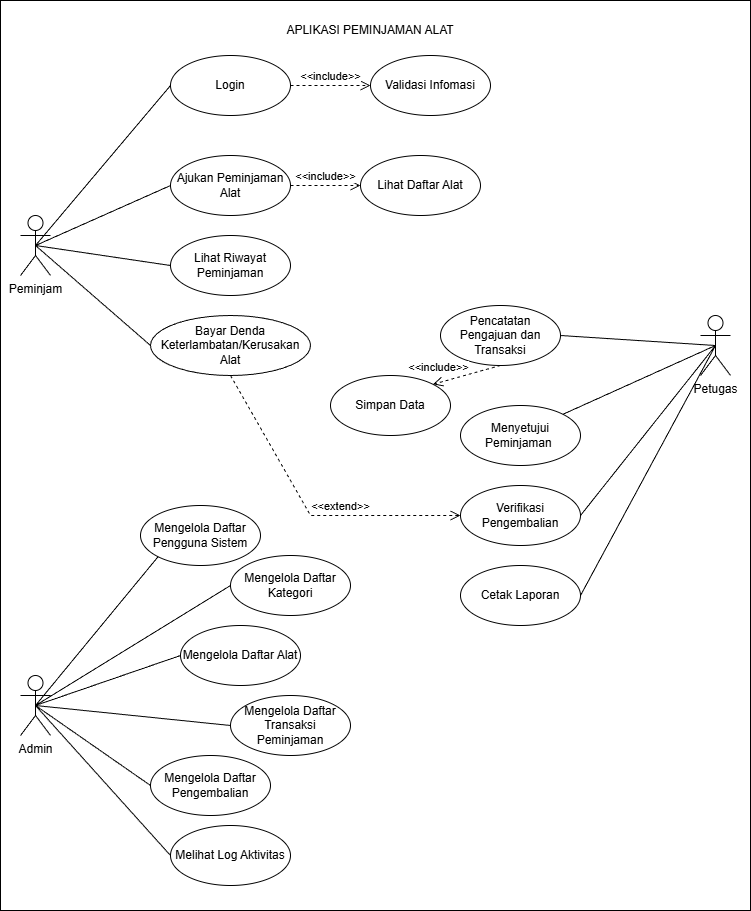

The diagram above was exported from draw.io. Its source (the exported page's mxGraphModel, read from the mxfile embedded in the PNG):
<mxGraphModel dx="1025" dy="1685" grid="1" gridSize="10" guides="1" tooltips="1" connect="1" arrows="1" fold="1" page="1" pageScale="1" pageWidth="827" pageHeight="1169" math="0" shadow="0">
  <root>
    <mxCell id="0" />
    <mxCell id="1" parent="0" />
    <mxCell id="YKYPtPNXH5_25ztQBcJk-1" parent="1" style="rounded=0;whiteSpace=wrap;html=1;direction=south;" value="" vertex="1">
      <mxGeometry height="910" width="750" x="10" y="-5" as="geometry" />
    </mxCell>
    <mxCell id="YKYPtPNXH5_25ztQBcJk-2" parent="1" style="shape=umlActor;verticalLabelPosition=bottom;verticalAlign=top;html=1;outlineConnect=0;" value="Peminjam" vertex="1">
      <mxGeometry height="60" width="30" x="30" y="210" as="geometry" />
    </mxCell>
    <mxCell id="YKYPtPNXH5_25ztQBcJk-3" parent="1" style="shape=umlActor;verticalLabelPosition=bottom;verticalAlign=top;html=1;outlineConnect=0;" value="Petugas" vertex="1">
      <mxGeometry height="60" width="30" x="710" y="310" as="geometry" />
    </mxCell>
    <mxCell id="YKYPtPNXH5_25ztQBcJk-4" parent="1" style="shape=umlActor;verticalLabelPosition=bottom;verticalAlign=top;html=1;outlineConnect=0;" value="Admin" vertex="1">
      <mxGeometry height="60" width="30" x="30" y="670" as="geometry" />
    </mxCell>
    <mxCell id="YKYPtPNXH5_25ztQBcJk-5" parent="1" style="text;html=1;whiteSpace=wrap;strokeColor=none;fillColor=none;align=center;verticalAlign=middle;rounded=0;" value="APLIKASI PEMINJAMAN ALAT" vertex="1">
      <mxGeometry height="30" width="180" x="290" y="10" as="geometry" />
    </mxCell>
    <mxCell id="YKYPtPNXH5_25ztQBcJk-9" parent="1" style="ellipse;whiteSpace=wrap;html=1;" value="Login" vertex="1">
      <mxGeometry height="60" width="120" x="180" y="50" as="geometry" />
    </mxCell>
    <mxCell id="YKYPtPNXH5_25ztQBcJk-10" parent="1" style="ellipse;whiteSpace=wrap;html=1;" value="Validasi Infomasi" vertex="1">
      <mxGeometry height="60" width="120" x="380" y="50" as="geometry" />
    </mxCell>
    <mxCell id="YKYPtPNXH5_25ztQBcJk-16" parent="1" style="ellipse;whiteSpace=wrap;html=1;" value="Ajukan Peminjaman Alat" vertex="1">
      <mxGeometry height="60" width="120" x="180" y="150" as="geometry" />
    </mxCell>
    <mxCell id="YKYPtPNXH5_25ztQBcJk-17" parent="1" style="ellipse;whiteSpace=wrap;html=1;" value="Lihat Daftar Alat" vertex="1">
      <mxGeometry height="60" width="120" x="370" y="150" as="geometry" />
    </mxCell>
    <mxCell id="YKYPtPNXH5_25ztQBcJk-18" parent="1" style="ellipse;whiteSpace=wrap;html=1;" value="Lihat Riwayat Peminjaman" vertex="1">
      <mxGeometry height="60" width="120" x="180" y="230" as="geometry" />
    </mxCell>
    <mxCell id="YKYPtPNXH5_25ztQBcJk-23" edge="1" parent="1" source="YKYPtPNXH5_25ztQBcJk-2" style="endArrow=none;html=1;rounded=0;exitX=0.5;exitY=0.5;exitDx=0;exitDy=0;exitPerimeter=0;entryX=0;entryY=0.5;entryDx=0;entryDy=0;" target="YKYPtPNXH5_25ztQBcJk-18" value="">
      <mxGeometry height="50" relative="1" width="50" as="geometry">
        <mxPoint x="20" y="350" as="sourcePoint" />
        <mxPoint x="70" y="300" as="targetPoint" />
      </mxGeometry>
    </mxCell>
    <mxCell id="YKYPtPNXH5_25ztQBcJk-24" edge="1" parent="1" source="YKYPtPNXH5_25ztQBcJk-2" style="endArrow=none;html=1;rounded=0;exitX=0.5;exitY=0.5;exitDx=0;exitDy=0;exitPerimeter=0;entryX=0;entryY=0.5;entryDx=0;entryDy=0;" target="YKYPtPNXH5_25ztQBcJk-16" value="">
      <mxGeometry height="50" relative="1" width="50" as="geometry">
        <mxPoint x="110" y="210" as="sourcePoint" />
        <mxPoint x="160" y="160" as="targetPoint" />
      </mxGeometry>
    </mxCell>
    <mxCell id="YKYPtPNXH5_25ztQBcJk-25" edge="1" parent="1" source="YKYPtPNXH5_25ztQBcJk-2" style="endArrow=none;html=1;rounded=0;entryX=0;entryY=0.5;entryDx=0;entryDy=0;exitX=0.5;exitY=0.5;exitDx=0;exitDy=0;exitPerimeter=0;" target="YKYPtPNXH5_25ztQBcJk-9" value="">
      <mxGeometry height="50" relative="1" width="50" as="geometry">
        <mxPoint x="60" y="180" as="sourcePoint" />
        <mxPoint x="110" y="130" as="targetPoint" />
      </mxGeometry>
    </mxCell>
    <mxCell id="YKYPtPNXH5_25ztQBcJk-26" edge="1" parent="1" source="YKYPtPNXH5_25ztQBcJk-9" style="html=1;verticalAlign=bottom;endArrow=open;dashed=1;endSize=8;curved=0;rounded=0;exitX=1;exitY=0.5;exitDx=0;exitDy=0;entryX=0;entryY=0.5;entryDx=0;entryDy=0;" target="YKYPtPNXH5_25ztQBcJk-10" value="&amp;lt;&amp;lt;include&amp;gt;&amp;gt;">
      <mxGeometry relative="1" as="geometry">
        <mxPoint x="450" y="310" as="sourcePoint" />
        <mxPoint x="370" y="310" as="targetPoint" />
      </mxGeometry>
    </mxCell>
    <mxCell id="YKYPtPNXH5_25ztQBcJk-28" edge="1" parent="1" source="YKYPtPNXH5_25ztQBcJk-16" style="html=1;verticalAlign=bottom;endArrow=open;dashed=1;endSize=8;curved=0;rounded=0;exitX=1;exitY=0.5;exitDx=0;exitDy=0;entryX=0;entryY=0.5;entryDx=0;entryDy=0;" target="YKYPtPNXH5_25ztQBcJk-17" value="&amp;lt;&amp;lt;include&amp;gt;&amp;gt;">
      <mxGeometry relative="1" as="geometry">
        <mxPoint x="300" y="200" as="sourcePoint" />
        <mxPoint x="370" y="200" as="targetPoint" />
      </mxGeometry>
    </mxCell>
    <mxCell id="YKYPtPNXH5_25ztQBcJk-31" parent="1" style="ellipse;whiteSpace=wrap;html=1;" value="Bayar Denda Keterlambatan/Kerusakan Alat" vertex="1">
      <mxGeometry height="60" width="160" x="160" y="310" as="geometry" />
    </mxCell>
    <mxCell id="YKYPtPNXH5_25ztQBcJk-33" edge="1" parent="1" source="YKYPtPNXH5_25ztQBcJk-31" style="endArrow=none;html=1;rounded=0;entryX=0.5;entryY=0.5;entryDx=0;entryDy=0;entryPerimeter=0;exitX=0;exitY=0.5;exitDx=0;exitDy=0;" target="YKYPtPNXH5_25ztQBcJk-2" value="">
      <mxGeometry height="50" relative="1" width="50" as="geometry">
        <mxPoint x="390" y="340" as="sourcePoint" />
        <mxPoint x="440" y="290" as="targetPoint" />
      </mxGeometry>
    </mxCell>
    <mxCell id="YKYPtPNXH5_25ztQBcJk-34" parent="1" style="ellipse;whiteSpace=wrap;html=1;" value="Pencatatan Pengajuan dan Transaksi" vertex="1">
      <mxGeometry height="60" width="120" x="450" y="300" as="geometry" />
    </mxCell>
    <mxCell id="YKYPtPNXH5_25ztQBcJk-35" parent="1" style="ellipse;whiteSpace=wrap;html=1;" value="Menyetujui Peminjaman&amp;nbsp;" vertex="1">
      <mxGeometry height="60" width="120" x="470" y="400" as="geometry" />
    </mxCell>
    <mxCell id="YKYPtPNXH5_25ztQBcJk-36" parent="1" style="ellipse;whiteSpace=wrap;html=1;" value="Verifikasi Pengembalian" vertex="1">
      <mxGeometry height="60" width="120" x="470" y="480" as="geometry" />
    </mxCell>
    <mxCell id="YKYPtPNXH5_25ztQBcJk-37" parent="1" style="ellipse;whiteSpace=wrap;html=1;" value="Simpan Data" vertex="1">
      <mxGeometry height="60" width="120" x="340" y="370" as="geometry" />
    </mxCell>
    <mxCell id="YKYPtPNXH5_25ztQBcJk-38" edge="1" parent="1" source="YKYPtPNXH5_25ztQBcJk-34" style="endArrow=none;html=1;rounded=0;entryX=0.5;entryY=0.5;entryDx=0;entryDy=0;entryPerimeter=0;exitX=1;exitY=0.5;exitDx=0;exitDy=0;" target="YKYPtPNXH5_25ztQBcJk-3" value="">
      <mxGeometry height="50" relative="1" width="50" as="geometry">
        <mxPoint x="390" y="90" as="sourcePoint" />
        <mxPoint x="440" y="40" as="targetPoint" />
      </mxGeometry>
    </mxCell>
    <mxCell id="YKYPtPNXH5_25ztQBcJk-39" edge="1" parent="1" source="YKYPtPNXH5_25ztQBcJk-35" style="endArrow=none;html=1;rounded=0;exitX=1;exitY=0;exitDx=0;exitDy=0;entryX=0.5;entryY=0.5;entryDx=0;entryDy=0;entryPerimeter=0;" target="YKYPtPNXH5_25ztQBcJk-3" value="">
      <mxGeometry height="50" relative="1" width="50" as="geometry">
        <mxPoint x="390" y="340" as="sourcePoint" />
        <mxPoint x="440" y="290" as="targetPoint" />
      </mxGeometry>
    </mxCell>
    <mxCell id="YKYPtPNXH5_25ztQBcJk-40" edge="1" parent="1" source="YKYPtPNXH5_25ztQBcJk-36" style="endArrow=none;html=1;rounded=0;exitX=1;exitY=0.5;exitDx=0;exitDy=0;entryX=0.5;entryY=0.5;entryDx=0;entryDy=0;entryPerimeter=0;" target="YKYPtPNXH5_25ztQBcJk-3" value="">
      <mxGeometry height="50" relative="1" width="50" as="geometry">
        <mxPoint x="390" y="340" as="sourcePoint" />
        <mxPoint x="440" y="290" as="targetPoint" />
      </mxGeometry>
    </mxCell>
    <mxCell id="YKYPtPNXH5_25ztQBcJk-41" edge="1" parent="1" source="YKYPtPNXH5_25ztQBcJk-34" style="html=1;verticalAlign=bottom;endArrow=open;dashed=1;endSize=8;curved=0;rounded=0;entryX=1;entryY=0;entryDx=0;entryDy=0;exitX=0.5;exitY=1;exitDx=0;exitDy=0;" target="YKYPtPNXH5_25ztQBcJk-37" value="&amp;lt;&amp;lt;include&amp;gt;&amp;gt;">
      <mxGeometry relative="1" x="0.7844" y="-6" as="geometry">
        <mxPoint as="offset" />
        <mxPoint x="450" y="320" as="sourcePoint" />
        <mxPoint x="370" y="320" as="targetPoint" />
      </mxGeometry>
    </mxCell>
    <mxCell id="YKYPtPNXH5_25ztQBcJk-46" parent="1" style="ellipse;whiteSpace=wrap;html=1;" value="Mengelola Daftar Pengguna Sistem" vertex="1">
      <mxGeometry height="60" width="120" x="150" y="500" as="geometry" />
    </mxCell>
    <mxCell id="YKYPtPNXH5_25ztQBcJk-47" parent="1" style="ellipse;whiteSpace=wrap;html=1;" value="Mengelola Daftar Kategori" vertex="1">
      <mxGeometry height="60" width="120" x="240" y="550" as="geometry" />
    </mxCell>
    <mxCell id="YKYPtPNXH5_25ztQBcJk-48" parent="1" style="ellipse;whiteSpace=wrap;html=1;" value="Mengelola Daftar Alat" vertex="1">
      <mxGeometry height="60" width="120" x="190" y="620" as="geometry" />
    </mxCell>
    <mxCell id="YKYPtPNXH5_25ztQBcJk-49" parent="1" style="ellipse;whiteSpace=wrap;html=1;" value="Mengelola Daftar Transaksi Peminjaman" vertex="1">
      <mxGeometry height="60" width="120" x="240" y="690" as="geometry" />
    </mxCell>
    <mxCell id="YKYPtPNXH5_25ztQBcJk-50" edge="1" parent="1" source="YKYPtPNXH5_25ztQBcJk-46" style="endArrow=none;html=1;rounded=0;entryX=0.5;entryY=0.5;entryDx=0;entryDy=0;entryPerimeter=0;exitX=0;exitY=1;exitDx=0;exitDy=0;" target="YKYPtPNXH5_25ztQBcJk-4" value="">
      <mxGeometry height="50" relative="1" width="50" as="geometry">
        <mxPoint x="450" y="550" as="sourcePoint" />
        <mxPoint x="500" y="500" as="targetPoint" />
      </mxGeometry>
    </mxCell>
    <mxCell id="YKYPtPNXH5_25ztQBcJk-51" edge="1" parent="1" source="YKYPtPNXH5_25ztQBcJk-47" style="endArrow=none;html=1;rounded=0;entryX=0.5;entryY=0.5;entryDx=0;entryDy=0;entryPerimeter=0;exitX=0;exitY=0.5;exitDx=0;exitDy=0;" target="YKYPtPNXH5_25ztQBcJk-4" value="">
      <mxGeometry height="50" relative="1" width="50" as="geometry">
        <mxPoint x="450" y="550" as="sourcePoint" />
        <mxPoint x="500" y="500" as="targetPoint" />
      </mxGeometry>
    </mxCell>
    <mxCell id="YKYPtPNXH5_25ztQBcJk-52" edge="1" parent="1" source="YKYPtPNXH5_25ztQBcJk-4" style="endArrow=none;html=1;rounded=0;entryX=0;entryY=0.5;entryDx=0;entryDy=0;exitX=0.5;exitY=0.5;exitDx=0;exitDy=0;exitPerimeter=0;" target="YKYPtPNXH5_25ztQBcJk-48" value="">
      <mxGeometry height="50" relative="1" width="50" as="geometry">
        <mxPoint x="450" y="550" as="sourcePoint" />
        <mxPoint x="500" y="500" as="targetPoint" />
      </mxGeometry>
    </mxCell>
    <mxCell id="YKYPtPNXH5_25ztQBcJk-53" edge="1" parent="1" source="YKYPtPNXH5_25ztQBcJk-49" style="endArrow=none;html=1;rounded=0;entryX=0.5;entryY=0.5;entryDx=0;entryDy=0;entryPerimeter=0;exitX=0;exitY=0.5;exitDx=0;exitDy=0;" target="YKYPtPNXH5_25ztQBcJk-4" value="">
      <mxGeometry height="50" relative="1" width="50" as="geometry">
        <mxPoint x="450" y="550" as="sourcePoint" />
        <mxPoint x="500" y="500" as="targetPoint" />
      </mxGeometry>
    </mxCell>
    <mxCell id="wyRKKN59Cxm1ayX-QCqR-2" parent="1" style="ellipse;whiteSpace=wrap;html=1;" value="Cetak Laporan" vertex="1">
      <mxGeometry height="60" width="120" x="470" y="560" as="geometry" />
    </mxCell>
    <mxCell id="wyRKKN59Cxm1ayX-QCqR-3" edge="1" parent="1" source="YKYPtPNXH5_25ztQBcJk-3" style="endArrow=none;html=1;rounded=0;entryX=1;entryY=0.5;entryDx=0;entryDy=0;exitX=0.5;exitY=0.5;exitDx=0;exitDy=0;exitPerimeter=0;" target="wyRKKN59Cxm1ayX-QCqR-2" value="">
      <mxGeometry height="50" relative="1" width="50" as="geometry">
        <mxPoint x="390" y="590" as="sourcePoint" />
        <mxPoint x="440" y="540" as="targetPoint" />
      </mxGeometry>
    </mxCell>
    <mxCell id="wyRKKN59Cxm1ayX-QCqR-5" edge="1" parent="1" source="YKYPtPNXH5_25ztQBcJk-31" style="html=1;verticalAlign=bottom;endArrow=open;dashed=1;endSize=8;curved=0;rounded=0;exitX=0.5;exitY=1;exitDx=0;exitDy=0;entryX=0;entryY=0.5;entryDx=0;entryDy=0;" target="YKYPtPNXH5_25ztQBcJk-36" value="&amp;lt;&amp;lt;extend&amp;gt;&amp;gt;">
      <mxGeometry relative="1" x="0.2289" as="geometry">
        <mxPoint as="offset" />
        <Array as="points">
          <mxPoint x="320" y="510" />
        </Array>
        <mxPoint x="460" y="570" as="sourcePoint" />
        <mxPoint x="380" y="570" as="targetPoint" />
      </mxGeometry>
    </mxCell>
    <mxCell id="wyRKKN59Cxm1ayX-QCqR-6" parent="1" style="ellipse;whiteSpace=wrap;html=1;" value="Mengelola Daftar Pengembalian" vertex="1">
      <mxGeometry height="60" width="120" x="160" y="750" as="geometry" />
    </mxCell>
    <mxCell id="wyRKKN59Cxm1ayX-QCqR-7" parent="1" style="ellipse;whiteSpace=wrap;html=1;" value="Melihat Log Aktivitas" vertex="1">
      <mxGeometry height="60" width="120" x="180" y="820" as="geometry" />
    </mxCell>
    <mxCell id="wyRKKN59Cxm1ayX-QCqR-8" edge="1" parent="1" source="wyRKKN59Cxm1ayX-QCqR-6" style="endArrow=none;html=1;rounded=0;entryX=0.5;entryY=0.5;entryDx=0;entryDy=0;entryPerimeter=0;exitX=0;exitY=0.5;exitDx=0;exitDy=0;" target="YKYPtPNXH5_25ztQBcJk-4" value="">
      <mxGeometry height="50" relative="1" width="50" as="geometry">
        <mxPoint x="390" y="690" as="sourcePoint" />
        <mxPoint x="440" y="640" as="targetPoint" />
      </mxGeometry>
    </mxCell>
    <mxCell id="wyRKKN59Cxm1ayX-QCqR-9" edge="1" parent="1" source="wyRKKN59Cxm1ayX-QCqR-7" style="endArrow=none;html=1;rounded=0;entryX=0.5;entryY=0.5;entryDx=0;entryDy=0;entryPerimeter=0;exitX=0;exitY=0.5;exitDx=0;exitDy=0;" target="YKYPtPNXH5_25ztQBcJk-4" value="">
      <mxGeometry height="50" relative="1" width="50" as="geometry">
        <mxPoint x="390" y="690" as="sourcePoint" />
        <mxPoint x="440" y="640" as="targetPoint" />
      </mxGeometry>
    </mxCell>
  </root>
</mxGraphModel>